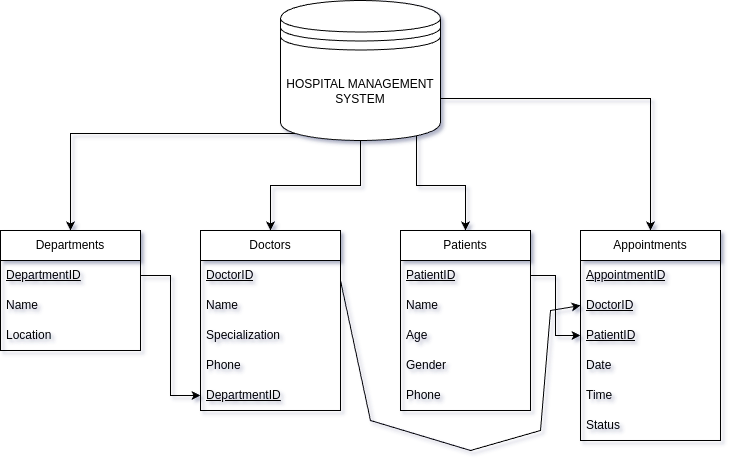

The diagram above was exported from draw.io. Its source (the exported page's mxGraphModel, read from the mxfile embedded in the PNG):
<mxGraphModel dx="1067" dy="375" grid="1" gridSize="10" guides="1" tooltips="1" connect="1" arrows="1" fold="1" page="1" pageScale="1" pageWidth="850" pageHeight="1100" math="0" shadow="0">
  <root>
    <mxCell id="0" />
    <mxCell id="1" parent="0" />
    <mxCell id="_UIs8t9C4SmjdMozlQKB-25" style="edgeStyle=orthogonalEdgeStyle;rounded=0;orthogonalLoop=1;jettySize=auto;html=1;exitX=0.15;exitY=0.95;exitDx=0;exitDy=0;exitPerimeter=0;entryX=0.5;entryY=0;entryDx=0;entryDy=0;" edge="1" parent="1" source="_UIs8t9C4SmjdMozlQKB-1" target="_UIs8t9C4SmjdMozlQKB-2">
      <mxGeometry relative="1" as="geometry" />
    </mxCell>
    <mxCell id="_UIs8t9C4SmjdMozlQKB-29" style="edgeStyle=orthogonalEdgeStyle;rounded=0;orthogonalLoop=1;jettySize=auto;html=1;exitX=1;exitY=0.7;exitDx=0;exitDy=0;entryX=0.5;entryY=0;entryDx=0;entryDy=0;" edge="1" parent="1" source="_UIs8t9C4SmjdMozlQKB-1" target="_UIs8t9C4SmjdMozlQKB-18">
      <mxGeometry relative="1" as="geometry" />
    </mxCell>
    <mxCell id="_UIs8t9C4SmjdMozlQKB-30" style="edgeStyle=orthogonalEdgeStyle;rounded=0;orthogonalLoop=1;jettySize=auto;html=1;exitX=0.85;exitY=0.95;exitDx=0;exitDy=0;exitPerimeter=0;" edge="1" parent="1" source="_UIs8t9C4SmjdMozlQKB-1" target="_UIs8t9C4SmjdMozlQKB-12">
      <mxGeometry relative="1" as="geometry" />
    </mxCell>
    <mxCell id="_UIs8t9C4SmjdMozlQKB-31" style="edgeStyle=orthogonalEdgeStyle;rounded=0;orthogonalLoop=1;jettySize=auto;html=1;exitX=0.5;exitY=1;exitDx=0;exitDy=0;entryX=0.5;entryY=0;entryDx=0;entryDy=0;" edge="1" parent="1" source="_UIs8t9C4SmjdMozlQKB-1" target="_UIs8t9C4SmjdMozlQKB-6">
      <mxGeometry relative="1" as="geometry" />
    </mxCell>
    <mxCell id="_UIs8t9C4SmjdMozlQKB-1" value="HOSPITAL MANAGEMENT SYSTEM" style="shape=datastore;whiteSpace=wrap;html=1;" vertex="1" parent="1">
      <mxGeometry x="370" y="110" width="160" height="140" as="geometry" />
    </mxCell>
    <mxCell id="_UIs8t9C4SmjdMozlQKB-2" value="Departments" style="swimlane;fontStyle=0;childLayout=stackLayout;horizontal=1;startSize=30;horizontalStack=0;resizeParent=1;resizeParentMax=0;resizeLast=0;collapsible=1;marginBottom=0;whiteSpace=wrap;html=1;" vertex="1" parent="1">
      <mxGeometry x="90" y="340" width="140" height="120" as="geometry" />
    </mxCell>
    <mxCell id="_UIs8t9C4SmjdMozlQKB-3" value="&lt;u&gt;DepartmentID&lt;/u&gt;" style="text;strokeColor=none;fillColor=none;align=left;verticalAlign=middle;spacingLeft=4;spacingRight=4;overflow=hidden;points=[[0,0.5],[1,0.5]];portConstraint=eastwest;rotatable=0;whiteSpace=wrap;html=1;" vertex="1" parent="_UIs8t9C4SmjdMozlQKB-2">
      <mxGeometry y="30" width="140" height="30" as="geometry" />
    </mxCell>
    <mxCell id="_UIs8t9C4SmjdMozlQKB-4" value="Name" style="text;strokeColor=none;fillColor=none;align=left;verticalAlign=middle;spacingLeft=4;spacingRight=4;overflow=hidden;points=[[0,0.5],[1,0.5]];portConstraint=eastwest;rotatable=0;whiteSpace=wrap;html=1;" vertex="1" parent="_UIs8t9C4SmjdMozlQKB-2">
      <mxGeometry y="60" width="140" height="30" as="geometry" />
    </mxCell>
    <mxCell id="_UIs8t9C4SmjdMozlQKB-5" value="Location" style="text;strokeColor=none;fillColor=none;align=left;verticalAlign=middle;spacingLeft=4;spacingRight=4;overflow=hidden;points=[[0,0.5],[1,0.5]];portConstraint=eastwest;rotatable=0;whiteSpace=wrap;html=1;" vertex="1" parent="_UIs8t9C4SmjdMozlQKB-2">
      <mxGeometry y="90" width="140" height="30" as="geometry" />
    </mxCell>
    <mxCell id="_UIs8t9C4SmjdMozlQKB-6" value="Doctors" style="swimlane;fontStyle=0;childLayout=stackLayout;horizontal=1;startSize=30;horizontalStack=0;resizeParent=1;resizeParentMax=0;resizeLast=0;collapsible=1;marginBottom=0;whiteSpace=wrap;html=1;" vertex="1" parent="1">
      <mxGeometry x="290" y="340" width="140" height="180" as="geometry" />
    </mxCell>
    <mxCell id="_UIs8t9C4SmjdMozlQKB-7" value="&lt;u&gt;DoctorID&lt;/u&gt;" style="text;strokeColor=none;fillColor=none;align=left;verticalAlign=middle;spacingLeft=4;spacingRight=4;overflow=hidden;points=[[0,0.5],[1,0.5]];portConstraint=eastwest;rotatable=0;whiteSpace=wrap;html=1;" vertex="1" parent="_UIs8t9C4SmjdMozlQKB-6">
      <mxGeometry y="30" width="140" height="30" as="geometry" />
    </mxCell>
    <mxCell id="_UIs8t9C4SmjdMozlQKB-8" value="Name" style="text;strokeColor=none;fillColor=none;align=left;verticalAlign=middle;spacingLeft=4;spacingRight=4;overflow=hidden;points=[[0,0.5],[1,0.5]];portConstraint=eastwest;rotatable=0;whiteSpace=wrap;html=1;" vertex="1" parent="_UIs8t9C4SmjdMozlQKB-6">
      <mxGeometry y="60" width="140" height="30" as="geometry" />
    </mxCell>
    <mxCell id="_UIs8t9C4SmjdMozlQKB-9" value="Specialization" style="text;strokeColor=none;fillColor=none;align=left;verticalAlign=middle;spacingLeft=4;spacingRight=4;overflow=hidden;points=[[0,0.5],[1,0.5]];portConstraint=eastwest;rotatable=0;whiteSpace=wrap;html=1;" vertex="1" parent="_UIs8t9C4SmjdMozlQKB-6">
      <mxGeometry y="90" width="140" height="30" as="geometry" />
    </mxCell>
    <mxCell id="_UIs8t9C4SmjdMozlQKB-10" value="Phone" style="text;strokeColor=none;fillColor=none;align=left;verticalAlign=middle;spacingLeft=4;spacingRight=4;overflow=hidden;points=[[0,0.5],[1,0.5]];portConstraint=eastwest;rotatable=0;whiteSpace=wrap;html=1;" vertex="1" parent="_UIs8t9C4SmjdMozlQKB-6">
      <mxGeometry y="120" width="140" height="30" as="geometry" />
    </mxCell>
    <mxCell id="_UIs8t9C4SmjdMozlQKB-11" value="&lt;u&gt;DepartmentID&lt;/u&gt;" style="text;strokeColor=none;fillColor=none;align=left;verticalAlign=middle;spacingLeft=4;spacingRight=4;overflow=hidden;points=[[0,0.5],[1,0.5]];portConstraint=eastwest;rotatable=0;whiteSpace=wrap;html=1;" vertex="1" parent="_UIs8t9C4SmjdMozlQKB-6">
      <mxGeometry y="150" width="140" height="30" as="geometry" />
    </mxCell>
    <mxCell id="_UIs8t9C4SmjdMozlQKB-12" value="Patients" style="swimlane;fontStyle=0;childLayout=stackLayout;horizontal=1;startSize=30;horizontalStack=0;resizeParent=1;resizeParentMax=0;resizeLast=0;collapsible=1;marginBottom=0;whiteSpace=wrap;html=1;" vertex="1" parent="1">
      <mxGeometry x="490" y="340" width="130" height="180" as="geometry" />
    </mxCell>
    <mxCell id="_UIs8t9C4SmjdMozlQKB-13" value="&lt;u&gt;PatientID&lt;/u&gt;" style="text;strokeColor=none;fillColor=none;align=left;verticalAlign=middle;spacingLeft=4;spacingRight=4;overflow=hidden;points=[[0,0.5],[1,0.5]];portConstraint=eastwest;rotatable=0;whiteSpace=wrap;html=1;" vertex="1" parent="_UIs8t9C4SmjdMozlQKB-12">
      <mxGeometry y="30" width="130" height="30" as="geometry" />
    </mxCell>
    <mxCell id="_UIs8t9C4SmjdMozlQKB-14" value="Name" style="text;strokeColor=none;fillColor=none;align=left;verticalAlign=middle;spacingLeft=4;spacingRight=4;overflow=hidden;points=[[0,0.5],[1,0.5]];portConstraint=eastwest;rotatable=0;whiteSpace=wrap;html=1;" vertex="1" parent="_UIs8t9C4SmjdMozlQKB-12">
      <mxGeometry y="60" width="130" height="30" as="geometry" />
    </mxCell>
    <mxCell id="_UIs8t9C4SmjdMozlQKB-15" value="Age" style="text;strokeColor=none;fillColor=none;align=left;verticalAlign=middle;spacingLeft=4;spacingRight=4;overflow=hidden;points=[[0,0.5],[1,0.5]];portConstraint=eastwest;rotatable=0;whiteSpace=wrap;html=1;" vertex="1" parent="_UIs8t9C4SmjdMozlQKB-12">
      <mxGeometry y="90" width="130" height="30" as="geometry" />
    </mxCell>
    <mxCell id="_UIs8t9C4SmjdMozlQKB-16" value="Gender" style="text;strokeColor=none;fillColor=none;align=left;verticalAlign=middle;spacingLeft=4;spacingRight=4;overflow=hidden;points=[[0,0.5],[1,0.5]];portConstraint=eastwest;rotatable=0;whiteSpace=wrap;html=1;" vertex="1" parent="_UIs8t9C4SmjdMozlQKB-12">
      <mxGeometry y="120" width="130" height="30" as="geometry" />
    </mxCell>
    <mxCell id="_UIs8t9C4SmjdMozlQKB-17" value="Phone" style="text;strokeColor=none;fillColor=none;align=left;verticalAlign=middle;spacingLeft=4;spacingRight=4;overflow=hidden;points=[[0,0.5],[1,0.5]];portConstraint=eastwest;rotatable=0;whiteSpace=wrap;html=1;" vertex="1" parent="_UIs8t9C4SmjdMozlQKB-12">
      <mxGeometry y="150" width="130" height="30" as="geometry" />
    </mxCell>
    <mxCell id="_UIs8t9C4SmjdMozlQKB-18" value="Appointments" style="swimlane;fontStyle=0;childLayout=stackLayout;horizontal=1;startSize=30;horizontalStack=0;resizeParent=1;resizeParentMax=0;resizeLast=0;collapsible=1;marginBottom=0;whiteSpace=wrap;html=1;" vertex="1" parent="1">
      <mxGeometry x="670" y="340" width="140" height="210" as="geometry" />
    </mxCell>
    <mxCell id="_UIs8t9C4SmjdMozlQKB-19" value="&lt;u&gt;AppointmentID&lt;/u&gt;" style="text;strokeColor=none;fillColor=none;align=left;verticalAlign=middle;spacingLeft=4;spacingRight=4;overflow=hidden;points=[[0,0.5],[1,0.5]];portConstraint=eastwest;rotatable=0;whiteSpace=wrap;html=1;" vertex="1" parent="_UIs8t9C4SmjdMozlQKB-18">
      <mxGeometry y="30" width="140" height="30" as="geometry" />
    </mxCell>
    <mxCell id="_UIs8t9C4SmjdMozlQKB-20" value="&lt;u&gt;DoctorID&lt;/u&gt;" style="text;strokeColor=none;fillColor=none;align=left;verticalAlign=middle;spacingLeft=4;spacingRight=4;overflow=hidden;points=[[0,0.5],[1,0.5]];portConstraint=eastwest;rotatable=0;whiteSpace=wrap;html=1;" vertex="1" parent="_UIs8t9C4SmjdMozlQKB-18">
      <mxGeometry y="60" width="140" height="30" as="geometry" />
    </mxCell>
    <mxCell id="_UIs8t9C4SmjdMozlQKB-21" value="&lt;u&gt;PatientID&lt;/u&gt;" style="text;strokeColor=none;fillColor=none;align=left;verticalAlign=middle;spacingLeft=4;spacingRight=4;overflow=hidden;points=[[0,0.5],[1,0.5]];portConstraint=eastwest;rotatable=0;whiteSpace=wrap;html=1;" vertex="1" parent="_UIs8t9C4SmjdMozlQKB-18">
      <mxGeometry y="90" width="140" height="30" as="geometry" />
    </mxCell>
    <mxCell id="_UIs8t9C4SmjdMozlQKB-22" value="Date" style="text;strokeColor=none;fillColor=none;align=left;verticalAlign=middle;spacingLeft=4;spacingRight=4;overflow=hidden;points=[[0,0.5],[1,0.5]];portConstraint=eastwest;rotatable=0;whiteSpace=wrap;html=1;" vertex="1" parent="_UIs8t9C4SmjdMozlQKB-18">
      <mxGeometry y="120" width="140" height="30" as="geometry" />
    </mxCell>
    <mxCell id="_UIs8t9C4SmjdMozlQKB-23" value="Time" style="text;strokeColor=none;fillColor=none;align=left;verticalAlign=middle;spacingLeft=4;spacingRight=4;overflow=hidden;points=[[0,0.5],[1,0.5]];portConstraint=eastwest;rotatable=0;whiteSpace=wrap;html=1;" vertex="1" parent="_UIs8t9C4SmjdMozlQKB-18">
      <mxGeometry y="150" width="140" height="30" as="geometry" />
    </mxCell>
    <mxCell id="_UIs8t9C4SmjdMozlQKB-24" value="Status" style="text;strokeColor=none;fillColor=none;align=left;verticalAlign=middle;spacingLeft=4;spacingRight=4;overflow=hidden;points=[[0,0.5],[1,0.5]];portConstraint=eastwest;rotatable=0;whiteSpace=wrap;html=1;" vertex="1" parent="_UIs8t9C4SmjdMozlQKB-18">
      <mxGeometry y="180" width="140" height="30" as="geometry" />
    </mxCell>
    <mxCell id="_UIs8t9C4SmjdMozlQKB-32" style="edgeStyle=orthogonalEdgeStyle;rounded=0;orthogonalLoop=1;jettySize=auto;html=1;exitX=1;exitY=0.5;exitDx=0;exitDy=0;entryX=0;entryY=0.5;entryDx=0;entryDy=0;" edge="1" parent="1" source="_UIs8t9C4SmjdMozlQKB-3" target="_UIs8t9C4SmjdMozlQKB-11">
      <mxGeometry relative="1" as="geometry" />
    </mxCell>
    <mxCell id="_UIs8t9C4SmjdMozlQKB-35" value="" style="endArrow=classic;html=1;rounded=0;entryX=0;entryY=0.5;entryDx=0;entryDy=0;" edge="1" parent="1" target="_UIs8t9C4SmjdMozlQKB-20">
      <mxGeometry width="50" height="50" relative="1" as="geometry">
        <mxPoint x="430" y="390" as="sourcePoint" />
        <mxPoint x="660" y="420" as="targetPoint" />
        <Array as="points">
          <mxPoint x="460" y="530" />
          <mxPoint x="560" y="560" />
          <mxPoint x="630" y="540" />
          <mxPoint x="640" y="420" />
        </Array>
      </mxGeometry>
    </mxCell>
    <mxCell id="_UIs8t9C4SmjdMozlQKB-36" style="edgeStyle=orthogonalEdgeStyle;rounded=0;orthogonalLoop=1;jettySize=auto;html=1;exitX=1;exitY=0.5;exitDx=0;exitDy=0;entryX=0;entryY=0.5;entryDx=0;entryDy=0;" edge="1" parent="1" source="_UIs8t9C4SmjdMozlQKB-13" target="_UIs8t9C4SmjdMozlQKB-21">
      <mxGeometry relative="1" as="geometry" />
    </mxCell>
  </root>
</mxGraphModel>